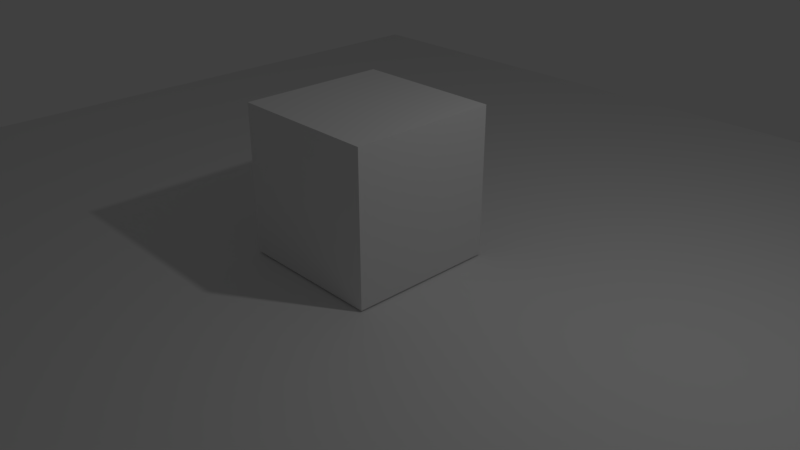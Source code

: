 # Source: lighttest.blend  (saved by Blender 2.79.0; exported with 4.5.12 LTS)
import bpy
from mathutils import Matrix  # noqa: F401  (used for matrix-valued properties, if any)

bpy.ops.wm.read_factory_settings(use_empty=True)
scene = bpy.context.scene
scene.name = 'Scene'

# ---- collections
col_collection_1 = bpy.data.collections.new('Collection 1'); scene.collection.children.link(col_collection_1)

# ---- materials (node trees are filled in below, after node groups)
mat_material = bpy.data.materials.new('Material')
mat_material.alpha_threshold = 0.0
mat_material.use_transparent_shadow = False
mat_material.roughness = 0.5
mat_material.line_color = (0.0, 0.0, 0.0, 1.0)

# ---- material node trees

# ---- world
world_world = bpy.data.worlds.new('World'); scene.world = world_world
world_world.color = (0.05088, 0.05088, 0.05088)
world_world.use_sun_shadow = False
world_world.sun_shadow_jitter_overblur = 0.0
world_world.cycles.sampling_method = 'MANUAL'

# ---- cameras
cam_camera = bpy.data.cameras.new('Camera')
cam_camera.clip_end = 100.0
cam_camera.lens = 35.0
cam_camera.sensor_width = 32.0
cam_camera.sensor_height = 18.0
cam_camera.ortho_scale = 7.314
cam_camera.dof.focus_distance = 0.0
cam_camera.dof.aperture_fstop = 128.0

# ---- lights
light_lamp = bpy.data.lights.new('Lamp', 'POINT')
light_lamp.transmission_factor = 0.0
light_lamp.cutoff_distance = 30.0
light_lamp.energy = 100.0
light_lamp.shadow_buffer_clip_start = 1.001
light_lamp.shadow_soft_size = 0.1
light_lamp.shadow_maximum_resolution = 0.006
light_lamp.use_absolute_resolution = True

# ---- meshes
me_plane = bpy.data.meshes.new('Plane')
me_plane.from_pydata([(-1.0, -1.0, 0.0), (1.0, -1.0, 0.0), (-1.0, 1.0, 0.0), (1.0, 1.0, 0.0)], [], [(0, 1, 3, 2)])
me_plane.use_remesh_preserve_volume = False
me_plane.use_remesh_preserve_attributes = False
me_plane.use_mirror_vertex_groups = False
me_plane.update()
me_cube = bpy.data.meshes.new('Cube')
me_cube.from_pydata([(1.0, 1.0, -1.0), (1.0, -1.0, -1.0), (-1.0, -1.0, -1.0), (-1.0, 1.0, -1.0), (1.0, 1.0, 1.0), (1.0, -1.0, 1.0), (-1.0, -1.0, 1.0), (-1.0, 1.0, 1.0)], [], [(0, 1, 2, 3), (4, 7, 6, 5), (0, 4, 5, 1), (1, 5, 6, 2), (2, 6, 7, 3), (4, 0, 3, 7)])
me_cube.materials.append(mat_material)
me_cube.use_remesh_preserve_volume = False
me_cube.use_remesh_preserve_attributes = False
me_cube.use_mirror_vertex_groups = False
me_cube.update()

# ---- objects
ob_plane = bpy.data.objects.new('Plane', me_plane)
ob_cube = bpy.data.objects.new('Cube', me_cube)
ob_lamp = bpy.data.objects.new('Lamp', light_lamp)
ob_camera = bpy.data.objects.new('Camera', cam_camera)

# ---- transforms, parenting, visibility, modifiers, constraints
ob_plane.location = (0.0, 0.0, 0.0)
ob_plane.scale = (8.0, 7.919, 1.0)
ob_plane.lineart.crease_threshold = 0.0
ob_cube.location = (0.0, 0.0, 1.021)
ob_cube.lock_rotations_4d = False
ob_cube.empty_display_type = 'ARROWS'
ob_cube.lineart.crease_threshold = 0.0
ob_lamp.location = (4.076, 1.005, 5.904)
ob_lamp.rotation_euler = (0.6503, 0.05522, 1.866)
ob_lamp.lock_rotations_4d = False
ob_lamp.empty_display_type = 'ARROWS'
ob_lamp.color = (0.0, 0.0, 0.0, 0.0)
ob_lamp.lineart.crease_threshold = 0.0
ob_camera.location = (7.481, -6.508, 5.344)
ob_camera.rotation_euler = (1.109, 0.0, 0.8149)
ob_camera.lock_rotations_4d = False
ob_camera.empty_display_type = 'ARROWS'
ob_camera.color = (0.0, 0.0, 0.0, 0.0)
ob_camera.display_type = 'WIRE'
ob_camera.lineart.crease_threshold = 0.0

# ---- collection membership
col_collection_1.objects.link(ob_plane)
col_collection_1.objects.link(ob_cube)
col_collection_1.objects.link(ob_lamp)
col_collection_1.objects.link(ob_camera)

# ---- scene / render settings (as saved in the file)
scene.camera = ob_camera
scene.frame_start = 1; scene.frame_end = 250; scene.frame_set(1)
scene.render.engine = 'BLENDER_EEVEE_NEXT'
scene.render.resolution_percentage = 50
scene.render.dither_intensity = 0.0
scene.cycles.use_denoising = False
scene.cycles.samples = 128
scene.cycles.sampling_pattern = 'TABULATED_SOBOL'
scene.cycles.use_adaptive_sampling = False
scene.cycles.use_light_tree = False
scene.cycles.blur_glossy = 0.0
scene.cycles.sample_clamp_indirect = 0.0
scene.view_settings.view_transform = 'Standard'
bpy.context.view_layer.update()
